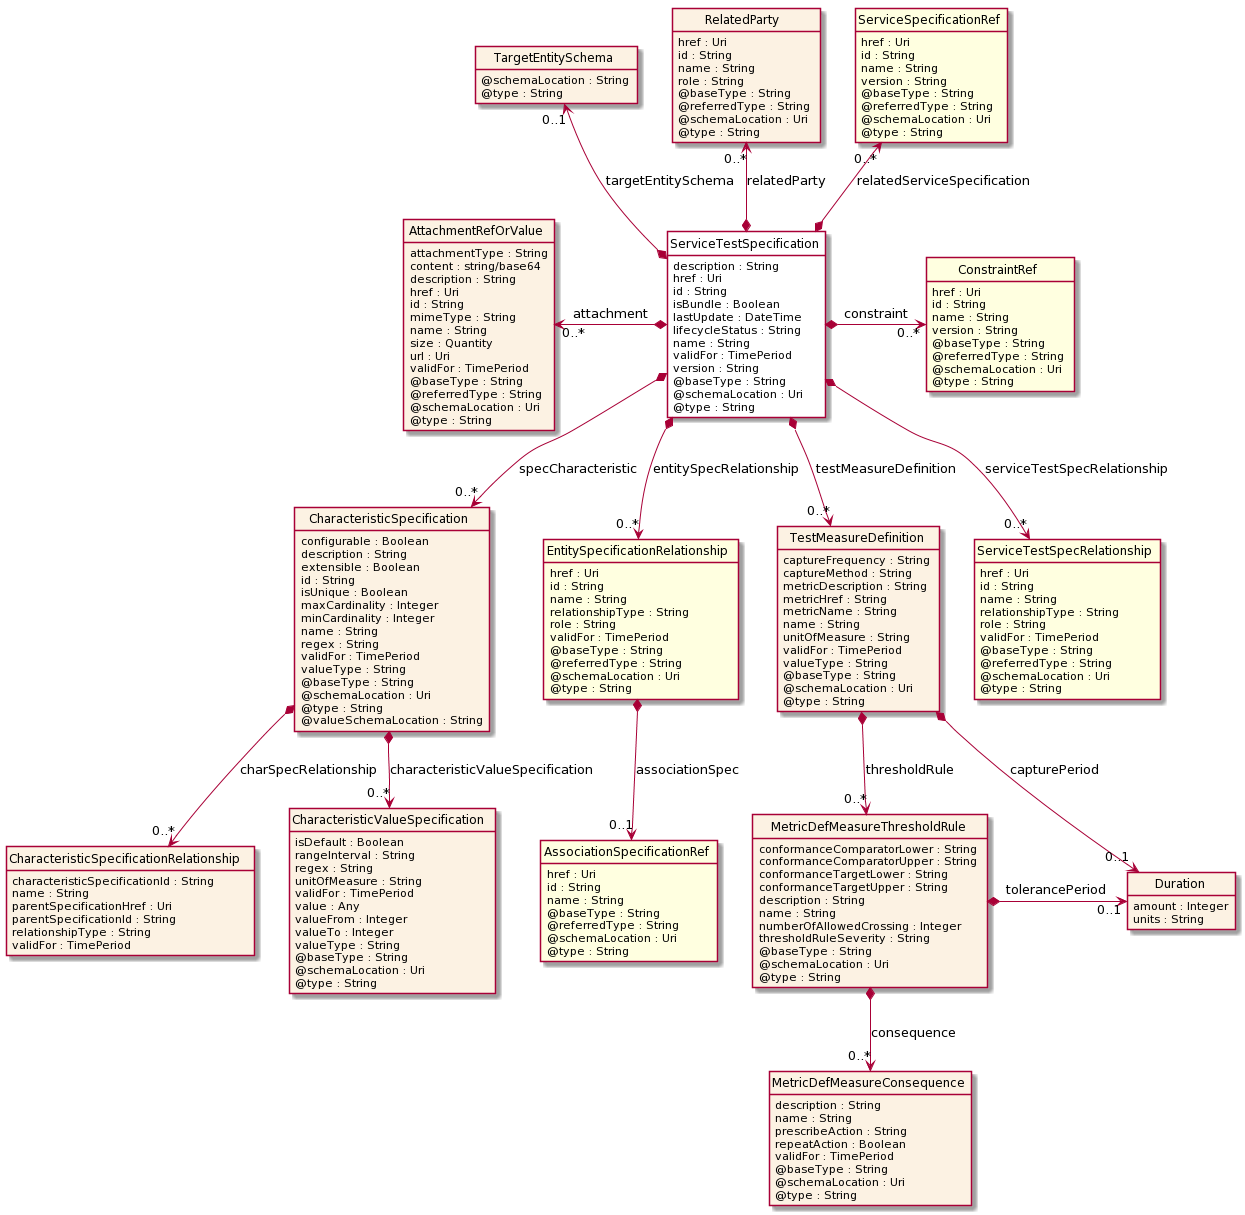

The diagram above was rendered by PlantUML. Its source (embedded in the PNG):
@startuml
hide circle
hide methods
hide stereotype
show <<Enumeration>> stereotype
skinparam class {
   BackgroundColor<<Enumeration>> #E6F5F7
   BackgroundColor<<Ref>> #FFFFE0
   BackgroundColor<<Pivot>> #FFFFFFF
   BackgroundColor #FCF2E3
}

class ServiceTestSpecification  <<Pivot>> {
    description : String
    href : Uri
    id : String
    isBundle : Boolean
    lastUpdate : DateTime
    lifecycleStatus : String
    name : String
    validFor : TimePeriod
    version : String
    @baseType : String
    @schemaLocation : Uri
    @type : String
}

class TargetEntitySchema  {
    @schemaLocation : String
    @type : String
}

class CharacteristicSpecification  {
    configurable : Boolean
    description : String
    extensible : Boolean
    id : String
    isUnique : Boolean
    maxCardinality : Integer
    minCardinality : Integer
    name : String
    regex : String
    validFor : TimePeriod
    valueType : String
    @baseType : String
    @schemaLocation : Uri
    @type : String
    @valueSchemaLocation : String
}

class CharacteristicSpecificationRelationship  {
    characteristicSpecificationId : String
    name : String
    parentSpecificationHref : Uri
    parentSpecificationId : String
    relationshipType : String
    validFor : TimePeriod
}

class CharacteristicValueSpecification  {
    isDefault : Boolean
    rangeInterval : String
    regex : String
    unitOfMeasure : String
    validFor : TimePeriod
    value : Any
    valueFrom : Integer
    valueTo : Integer
    valueType : String
    @baseType : String
    @schemaLocation : Uri
    @type : String
}

class EntitySpecificationRelationship  <<Ref>> {
    href : Uri
    id : String
    name : String
    relationshipType : String
    role : String
    validFor : TimePeriod
    @baseType : String
    @referredType : String
    @schemaLocation : Uri
    @type : String
}

class AssociationSpecificationRef  <<Ref>> {
    href : Uri
    id : String
    name : String
    @baseType : String
    @referredType : String
    @schemaLocation : Uri
    @type : String
}

class RelatedParty  {
    href : Uri
    id : String
    name : String
    role : String
    @baseType : String
    @referredType : String
    @schemaLocation : Uri
    @type : String
}

class ServiceSpecificationRef  <<Ref>> {
    href : Uri
    id : String
    name : String
    version : String
    @baseType : String
    @referredType : String
    @schemaLocation : Uri
    @type : String
}

class AttachmentRefOrValue  {
    attachmentType : String
    content : string/base64
    description : String
    href : Uri
    id : String
    mimeType : String
    name : String
    size : Quantity
    url : Uri
    validFor : TimePeriod
    @baseType : String
    @referredType : String
    @schemaLocation : Uri
    @type : String
}

class TestMeasureDefinition  {
    captureFrequency : String
    captureMethod : String
    metricDescription : String
    metricHref : String
    metricName : String
    name : String
    unitOfMeasure : String
    validFor : TimePeriod
    valueType : String
    @baseType : String
    @schemaLocation : Uri
    @type : String
}

class Duration  {
    amount : Integer
    units : String
}

class MetricDefMeasureThresholdRule  {
    conformanceComparatorLower : String
    conformanceComparatorUpper : String
    conformanceTargetLower : String
    conformanceTargetUpper : String
    description : String
    name : String
    numberOfAllowedCrossing : Integer
    thresholdRuleSeverity : String
    @baseType : String
    @schemaLocation : Uri
    @type : String
}

class MetricDefMeasureConsequence  {
    description : String
    name : String
    prescribeAction : String
    repeatAction : Boolean
    validFor : TimePeriod
    @baseType : String
    @schemaLocation : Uri
    @type : String
}

class ServiceTestSpecRelationship  <<Ref>> {
    href : Uri
    id : String
    name : String
    relationshipType : String
    role : String
    validFor : TimePeriod
    @baseType : String
    @referredType : String
    @schemaLocation : Uri
    @type : String
}

class ConstraintRef  <<Ref>> {
    href : Uri
    id : String
    name : String
    version : String
    @baseType : String
    @referredType : String
    @schemaLocation : Uri
    @type : String
}

ServiceTestSpecification *-->  "0..*" TestMeasureDefinition : testMeasureDefinition

TestMeasureDefinition *-->  "0..1" Duration : capturePeriod

TestMeasureDefinition *-->  "0..*" MetricDefMeasureThresholdRule : thresholdRule

MetricDefMeasureThresholdRule *-right-> "0..1" Duration : tolerancePeriod

AttachmentRefOrValue "0..*" <-left-* ServiceTestSpecification : attachment

ServiceTestSpecification *-right-> "0..*" ConstraintRef : constraint

RelatedParty "0..*" <--* ServiceTestSpecification : relatedParty

TargetEntitySchema "0..1" <--* ServiceTestSpecification : targetEntitySchema

ServiceSpecificationRef "0..*" <--* ServiceTestSpecification : relatedServiceSpecification

ServiceTestSpecification *-->  "0..*" ServiceTestSpecRelationship : serviceTestSpecRelationship

ServiceTestSpecification *-->  "0..*" EntitySpecificationRelationship : entitySpecRelationship

ServiceTestSpecification *-->  "0..*" CharacteristicSpecification : specCharacteristic

CharacteristicSpecification *-->  "0..*" CharacteristicSpecificationRelationship : charSpecRelationship

CharacteristicSpecification *-->  "0..*" CharacteristicValueSpecification : characteristicValueSpecification

MetricDefMeasureThresholdRule *-->  "0..*" MetricDefMeasureConsequence : consequence

EntitySpecificationRelationship *-->  "0..1" AssociationSpecificationRef : associationSpec

@enduml